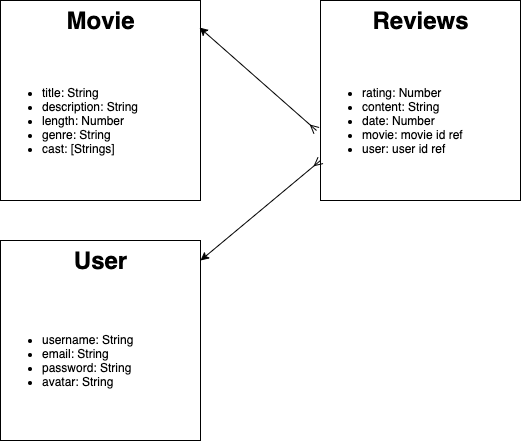

The diagram above was exported from draw.io. Its source (the exported page's mxGraphModel, read from the mxfile embedded in the PNG):
<mxGraphModel dx="467" dy="847" grid="1" gridSize="10" guides="1" tooltips="1" connect="1" arrows="1" fold="1" page="1" pageScale="1" pageWidth="850" pageHeight="1100" math="0" shadow="0">
  <root>
    <mxCell id="0" />
    <mxCell id="1" parent="0" />
    <mxCell id="2" value="" style="whiteSpace=wrap;html=1;aspect=fixed;" parent="1" vertex="1">
      <mxGeometry x="40" y="80" width="200" height="200" as="geometry" />
    </mxCell>
    <mxCell id="3" value="Movie" style="text;strokeColor=none;fillColor=none;html=1;fontSize=24;fontStyle=1;verticalAlign=middle;align=center;" parent="1" vertex="1">
      <mxGeometry x="80" y="80" width="120" height="40" as="geometry" />
    </mxCell>
    <mxCell id="6" value="&lt;ul&gt;&lt;li&gt;title: String&lt;/li&gt;&lt;li&gt;description: String&lt;/li&gt;&lt;li&gt;length: Number&lt;/li&gt;&lt;li&gt;genre: String&lt;/li&gt;&lt;li&gt;cast: [Strings]&lt;/li&gt;&lt;/ul&gt;" style="text;strokeColor=none;fillColor=none;html=1;whiteSpace=wrap;verticalAlign=middle;overflow=hidden;" parent="1" vertex="1">
      <mxGeometry x="40" y="120" width="200" height="160" as="geometry" />
    </mxCell>
    <mxCell id="7" value="" style="whiteSpace=wrap;html=1;aspect=fixed;" parent="1" vertex="1">
      <mxGeometry x="360" y="80" width="200" height="200" as="geometry" />
    </mxCell>
    <mxCell id="8" value="Reviews" style="text;strokeColor=none;fillColor=none;html=1;fontSize=24;fontStyle=1;verticalAlign=middle;align=center;" parent="1" vertex="1">
      <mxGeometry x="410" y="80" width="100" height="40" as="geometry" />
    </mxCell>
    <mxCell id="9" value="&lt;ul&gt;&lt;li&gt;rating: Number&lt;/li&gt;&lt;li&gt;content: String&lt;/li&gt;&lt;li&gt;date: Number&lt;/li&gt;&lt;li&gt;movie: movie id ref&lt;/li&gt;&lt;li&gt;user: user id ref&lt;/li&gt;&lt;/ul&gt;" style="text;strokeColor=none;fillColor=none;html=1;whiteSpace=wrap;verticalAlign=middle;overflow=hidden;" parent="1" vertex="1">
      <mxGeometry x="360" y="120" width="200" height="160" as="geometry" />
    </mxCell>
    <mxCell id="18" value="" style="endArrow=ERmany;startArrow=classic;html=1;endFill=0;exitX=0.995;exitY=0.135;exitDx=0;exitDy=0;exitPerimeter=0;" parent="1" source="2" edge="1">
      <mxGeometry width="50" height="50" relative="1" as="geometry">
        <mxPoint x="270" y="170" as="sourcePoint" />
        <mxPoint x="356" y="210" as="targetPoint" />
        <Array as="points" />
      </mxGeometry>
    </mxCell>
    <mxCell id="19" value="" style="whiteSpace=wrap;html=1;aspect=fixed;" parent="1" vertex="1">
      <mxGeometry x="40" y="320" width="200" height="200" as="geometry" />
    </mxCell>
    <mxCell id="20" value="User" style="text;strokeColor=none;fillColor=none;html=1;fontSize=24;fontStyle=1;verticalAlign=middle;align=center;" parent="1" vertex="1">
      <mxGeometry x="90" y="320" width="100" height="40" as="geometry" />
    </mxCell>
    <mxCell id="21" value="&lt;ul&gt;&lt;li&gt;username: String&lt;/li&gt;&lt;li&gt;email: String&lt;/li&gt;&lt;li&gt;password: String&lt;/li&gt;&lt;li&gt;avatar: String&lt;/li&gt;&lt;/ul&gt;" style="text;strokeColor=none;fillColor=none;html=1;whiteSpace=wrap;verticalAlign=middle;overflow=hidden;" parent="1" vertex="1">
      <mxGeometry x="40" y="360" width="200" height="160" as="geometry" />
    </mxCell>
    <mxCell id="22" value="" style="endArrow=ERmany;startArrow=classic;html=1;endFill=0;entryX=0;entryY=0.75;entryDx=0;entryDy=0;" parent="1" target="9" edge="1">
      <mxGeometry width="50" height="50" relative="1" as="geometry">
        <mxPoint x="240" y="340" as="sourcePoint" />
        <mxPoint x="290" y="290" as="targetPoint" />
      </mxGeometry>
    </mxCell>
  </root>
</mxGraphModel>